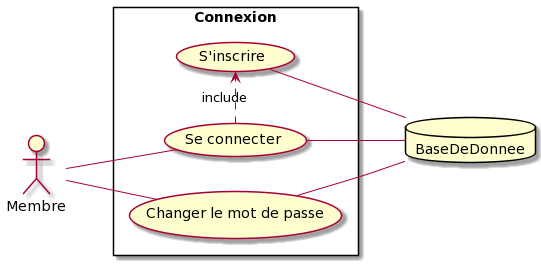

The diagram above was rendered by PlantUML. Its source (embedded in the PNG):
@startuml
left to right direction
skinparam packageStyle rectangle
actor Membre
database BaseDeDonnee
rectangle Connexion {
  Membre -- (Se connecter)
  (Se connecter) -- BaseDeDonnee
  (Se connecter) .> (S'inscrire) : include
  (S'inscrire) -- BaseDeDonnee
  Membre -- (Changer le mot de passe)
  (Changer le mot de passe) -- BaseDeDonnee
}
@enduml